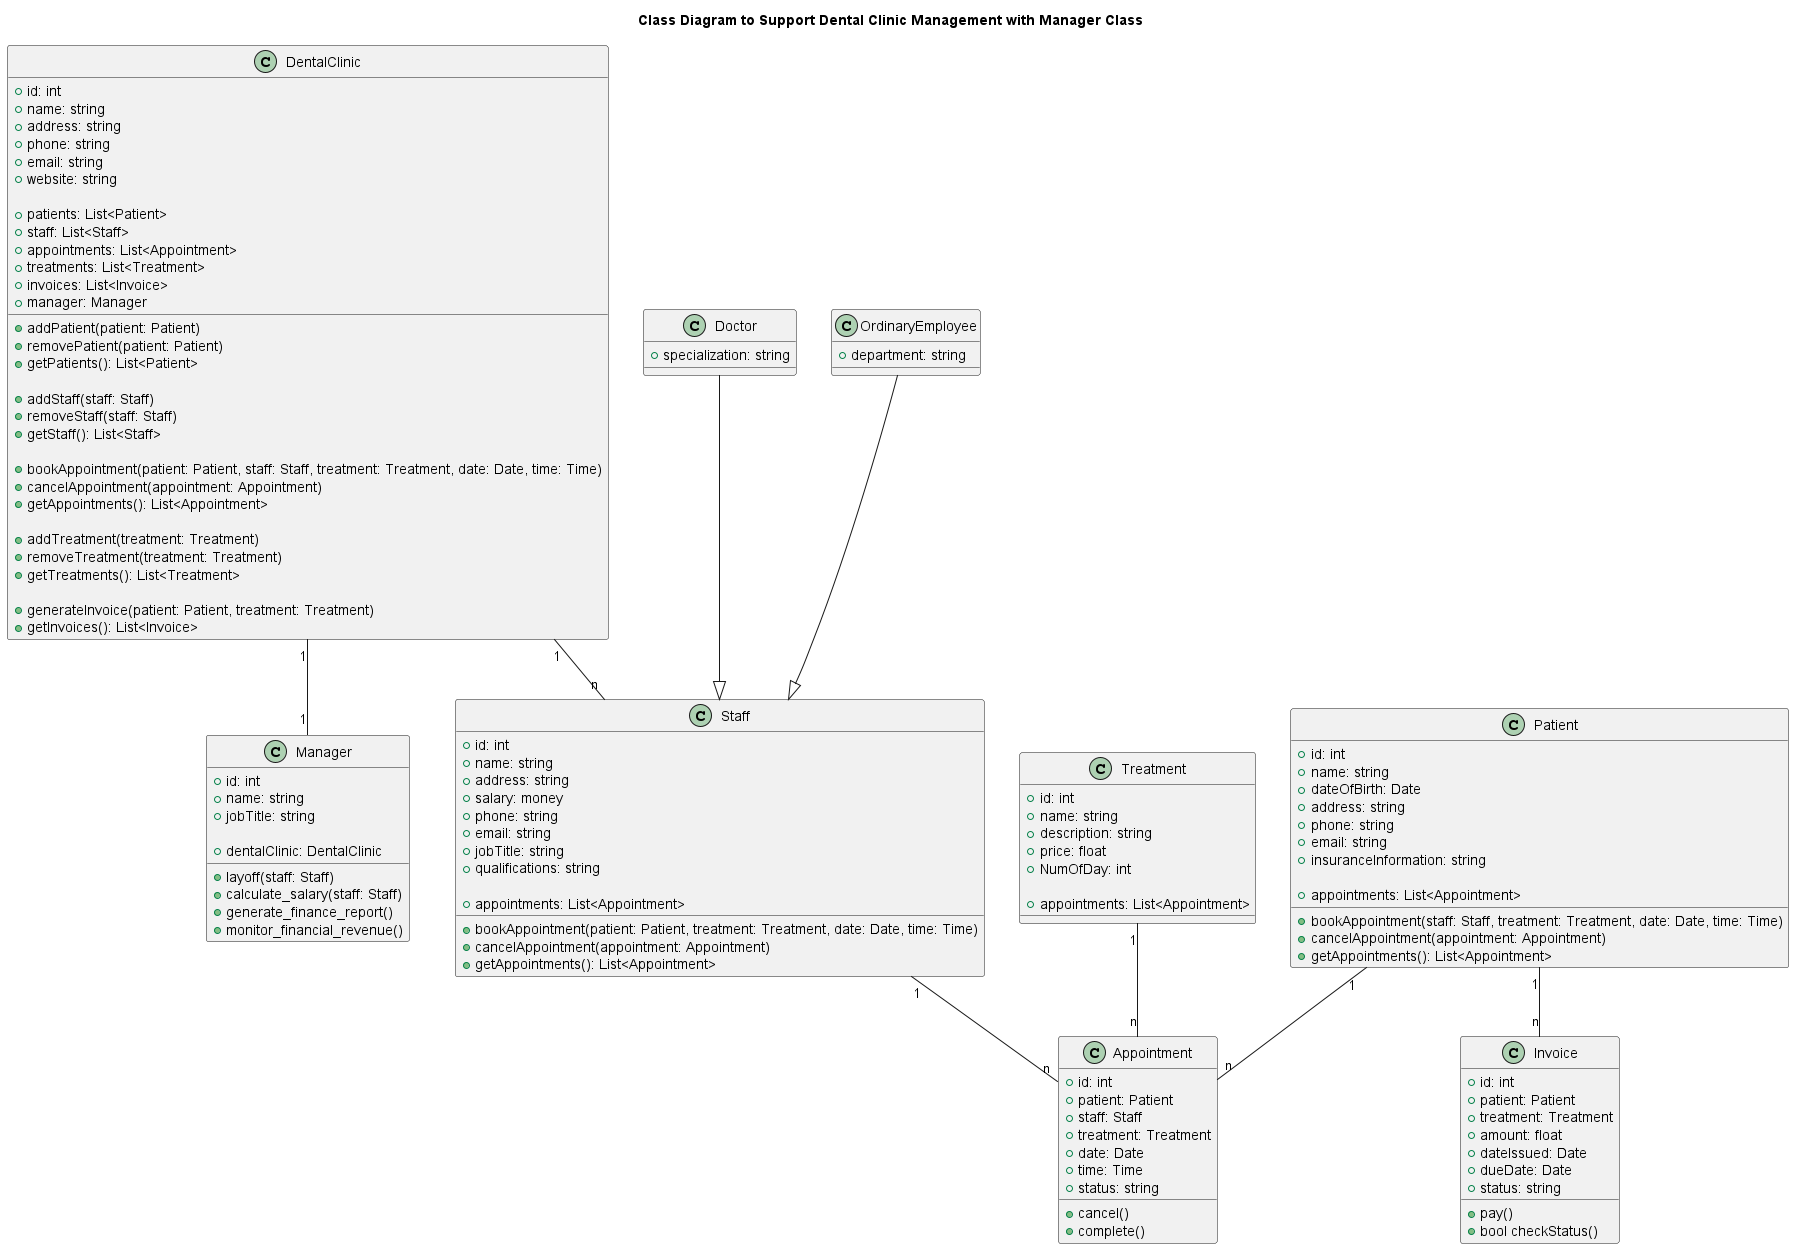

The diagram above was rendered by PlantUML. Its source (embedded in the PNG):
@startuml
title Class Diagram to Support Dental Clinic Management with Manager Class

class DentalClinic {
  + id: int
  + name: string
  + address: string
  + phone: string
  + email: string
  + website: string

  + patients: List<Patient>
  + staff: List<Staff>
  + appointments: List<Appointment>
  + treatments: List<Treatment>
  + invoices: List<Invoice>
  + manager: Manager

  + addPatient(patient: Patient)
  + removePatient(patient: Patient)
  + getPatients(): List<Patient>

  + addStaff(staff: Staff)
  + removeStaff(staff: Staff)
  + getStaff(): List<Staff>

  + bookAppointment(patient: Patient, staff: Staff, treatment: Treatment, date: Date, time: Time)
  + cancelAppointment(appointment: Appointment)
  + getAppointments(): List<Appointment>

  + addTreatment(treatment: Treatment)
  + removeTreatment(treatment: Treatment)
  + getTreatments(): List<Treatment>

  + generateInvoice(patient: Patient, treatment: Treatment)
  + getInvoices(): List<Invoice>
}

class Manager {
  + id: int
  + name: string
  + jobTitle: string

  + dentalClinic: DentalClinic

  + layoff(staff: Staff)
  + calculate_salary(staff: Staff)
  + generate_finance_report()
  + monitor_financial_revenue()
}

class Patient {
  + id: int
  + name: string
  + dateOfBirth: Date
  + address: string
  + phone: string
  + email: string
  + insuranceInformation: string

  + appointments: List<Appointment>

  + bookAppointment(staff: Staff, treatment: Treatment, date: Date, time: Time)
  + cancelAppointment(appointment: Appointment)
  + getAppointments(): List<Appointment>
}

class Staff {
  + id: int
  + name: string
  + address: string
  + salary: money
  + phone: string
  + email: string
  + jobTitle: string
  + qualifications: string

  + appointments: List<Appointment>

  + bookAppointment(patient: Patient, treatment: Treatment, date: Date, time: Time)
  + cancelAppointment(appointment: Appointment)
  + getAppointments(): List<Appointment>
}

class Doctor {
  + specialization: string
}

class OrdinaryEmployee {
  + department: string
}

class Appointment {
  + id: int
  + patient: Patient
  + staff: Staff
  + treatment: Treatment
  + date: Date
  + time: Time
  + status: string

  + cancel()
  + complete()
}

class Treatment {
  + id: int
  + name: string
  + description: string
  + price: float
  + NumOfDay: int

  + appointments: List<Appointment>
}

class Invoice {
  + id: int
  + patient: Patient
  + treatment: Treatment
  + amount: float
  + dateIssued: Date
  + dueDate: Date
  + status: string

  + pay()
  + bool checkStatus()
}
DentalClinic "1" -- "1" Manager
DentalClinic "1" -- "n" Staff
Doctor --|> Staff
OrdinaryEmployee --|> Staff
Patient "1" -- "n" Appointment
Staff "1" -- "n" Appointment
Treatment "1" -- "n" Appointment
Patient "1" -- "n" Invoice
@enduml